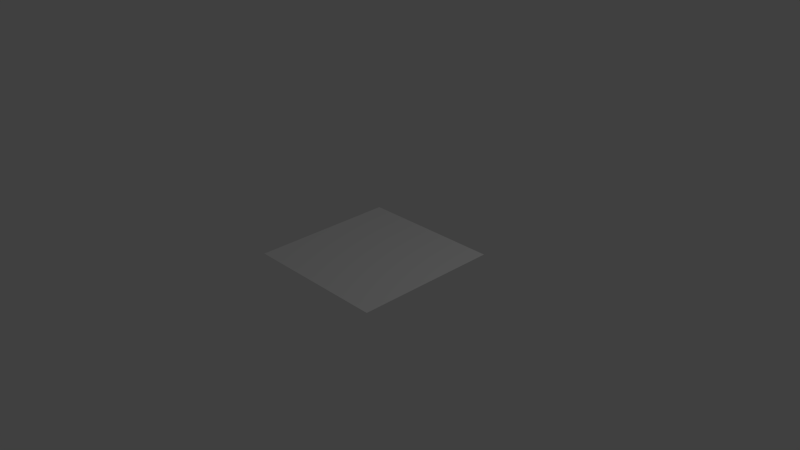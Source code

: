 # Source: phy_controller_icon.blend  (saved by Blender 2.71.0; exported with 4.5.12 LTS)
import bpy
from mathutils import Matrix  # noqa: F401  (used for matrix-valued properties, if any)

bpy.ops.wm.read_factory_settings(use_empty=True)
scene = bpy.context.scene
scene.name = 'Scene'

# ---- collections
col_collection_1 = bpy.data.collections.new('Collection 1'); scene.collection.children.link(col_collection_1)

# ---- materials (node trees are filled in below, after node groups)
mat_phy_controller_icon = bpy.data.materials.new('phy_controller_icon')
mat_phy_controller_icon.alpha_threshold = 0.0
mat_phy_controller_icon.use_transparent_shadow = False
mat_phy_controller_icon.roughness = 0.5
mat_phy_controller_icon.line_color = (0.0, 0.0, 0.0, 1.0)

# ---- material node trees

# ---- world
world_world = bpy.data.worlds.new('World'); scene.world = world_world
world_world.color = (0.05088, 0.05088, 0.05088)
world_world.use_sun_shadow = False
world_world.sun_shadow_jitter_overblur = 0.0
world_world.cycles.sampling_method = 'MANUAL'
world_world.cycles.sample_map_resolution = 256

# ---- cameras
cam_camera = bpy.data.cameras.new('Camera')
cam_camera.clip_end = 100.0
cam_camera.lens = 35.0
cam_camera.sensor_width = 32.0
cam_camera.sensor_height = 18.0
cam_camera.ortho_scale = 7.314
cam_camera.dof.focus_distance = 0.0
cam_camera.dof.aperture_fstop = 128.0

# ---- lights
light_lamp = bpy.data.lights.new('Lamp', 'POINT')
light_lamp.transmission_factor = 0.0
light_lamp.cutoff_distance = 30.0
light_lamp.energy = 100.0
light_lamp.shadow_buffer_clip_start = 1.001
light_lamp.shadow_soft_size = 0.1
light_lamp.shadow_maximum_resolution = 0.006
light_lamp.use_absolute_resolution = True
light_lamp.cycles.use_multiple_importance_sampling = False

# ---- meshes
me_cube = bpy.data.meshes.new('Cube')
me_cube.from_pydata([(-1.0, 1.0, 9.934e-07), (-1.0, -1.0, -1.311e-07), (1.0, 1.0, 1.907e-07), (1.0, -1.0, 1.987e-07)], [], [(0, 2, 3, 1)])
_uv = me_cube.uv_layers.new(name='UVMap')
_uv.uv.foreach_set('vector', [0.0, 0.0, 1.0, 0.0, 1.0, 1.0, 0.0, 1.0])
me_cube.materials.append(mat_phy_controller_icon)
me_cube.use_remesh_preserve_volume = False
me_cube.use_remesh_preserve_attributes = False
me_cube.use_mirror_vertex_groups = False
me_cube.update()

# ---- objects
ob_cube = bpy.data.objects.new('Cube', me_cube)
ob_lamp = bpy.data.objects.new('Lamp', light_lamp)
ob_camera = bpy.data.objects.new('Camera', cam_camera)

# ---- transforms, parenting, visibility, modifiers, constraints
ob_cube.location = (0.0, 0.0, 0.0)
ob_cube.lock_rotations_4d = False
ob_cube.empty_display_type = 'ARROWS'
ob_cube.lineart.crease_threshold = 0.0
ob_lamp.location = (4.076, 1.005, 5.904)
ob_lamp.rotation_euler = (0.6503, 0.05522, 1.866)
ob_lamp.lock_rotations_4d = False
ob_lamp.empty_display_type = 'ARROWS'
ob_lamp.color = (0.0, 0.0, 0.0, 0.0)
ob_lamp.lineart.crease_threshold = 0.0
ob_camera.location = (7.481, -6.508, 5.344)
ob_camera.rotation_euler = (1.109, 0.01082, 0.8149)
ob_camera.lock_rotations_4d = False
ob_camera.empty_display_type = 'ARROWS'
ob_camera.color = (0.0, 0.0, 0.0, 0.0)
ob_camera.display_type = 'WIRE'
ob_camera.lineart.crease_threshold = 0.0

# ---- collection membership
col_collection_1.objects.link(ob_cube)
col_collection_1.objects.link(ob_lamp)
col_collection_1.objects.link(ob_camera)

# ---- scene / render settings (as saved in the file)
scene.camera = ob_camera
scene.frame_start = 1; scene.frame_end = 250; scene.frame_set(1)
scene.render.engine = 'BLENDER_EEVEE_NEXT'
scene.render.image_settings.color_mode = 'RGB'
scene.render.image_settings.compression = 90
scene.render.resolution_percentage = 50
scene.render.dither_intensity = 0.0
scene.cycles.use_denoising = False
scene.cycles.samples = 10
scene.cycles.sampling_pattern = 'TABULATED_SOBOL'
scene.cycles.light_sampling_threshold = 0.0
scene.cycles.use_adaptive_sampling = False
scene.cycles.use_light_tree = False
scene.cycles.blur_glossy = 0.0
scene.cycles.volume_bounces = 1
scene.cycles.pixel_filter_type = 'GAUSSIAN'
scene.cycles.sample_clamp_indirect = 0.0
scene.view_settings.view_transform = 'Standard'
bpy.context.view_layer.update()
